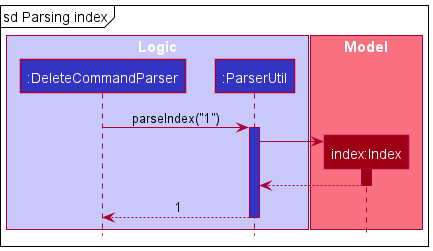

The diagram above was rendered by PlantUML. Its source (embedded in the PNG):
@startuml
!include style.puml

box "Logic" LOGIC_COLOR_T1
participant ":DeleteCommandParser" as DeleteCommandParser LOGIC_COLOR
participant ":ParserUtil" as ParserUtil LOGIC_COLOR
end box

box "Model" MODEL_COLOR_T1
participant "index:Index" as Index MODEL_COLOR
end box

mainframe sd Parsing index

DeleteCommandParser -> ParserUtil ++ LOGIC_COLOR: parseIndex("1")
create Index
ParserUtil -> Index
activate Index MODEL_COLOR
Index --> ParserUtil
deactivate Index
ParserUtil --> DeleteCommandParser -- MODEL_COLOR: 1

@enduml